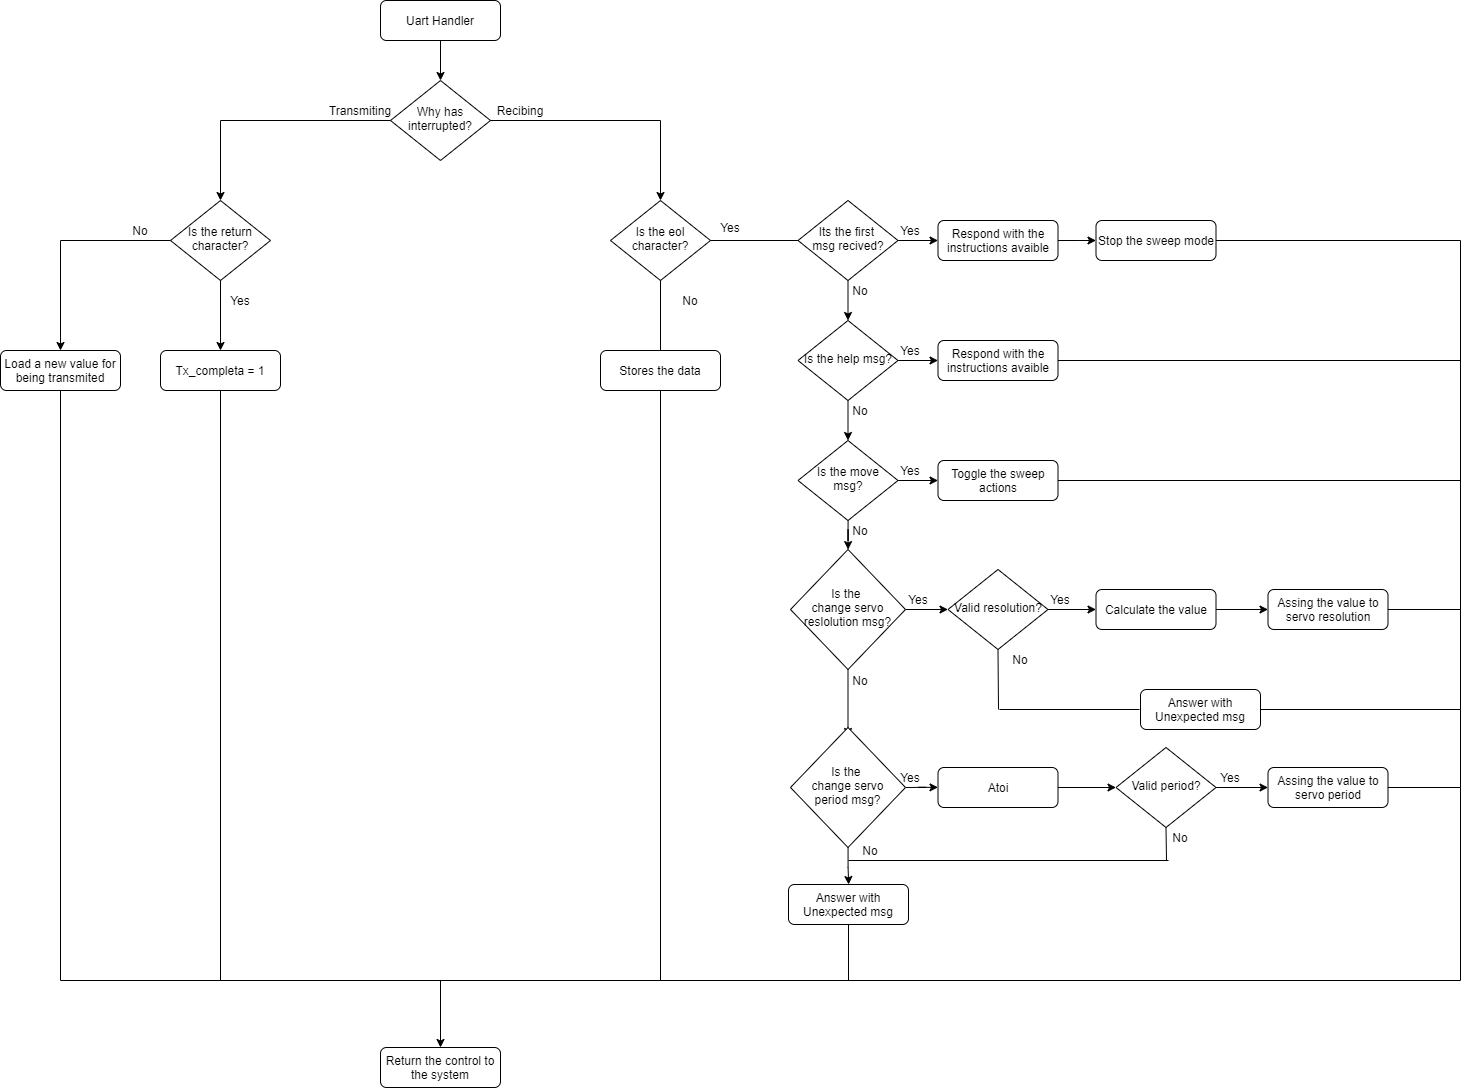

The diagram above was exported from draw.io. Its source (the exported page's mxGraphModel, read from the mxfile embedded in the PNG):
<mxGraphModel dx="4063" dy="2280" grid="1" gridSize="10" guides="1" tooltips="1" connect="1" arrows="1" fold="1" page="1" pageScale="1" pageWidth="1654" pageHeight="1169" math="0" shadow="0">
  <root>
    <mxCell id="0" />
    <mxCell id="1" parent="0" />
    <mxCell id="2" value="Uart Handler" style="rounded=1;whiteSpace=wrap;html=1;fontSize=12;glass=0;strokeWidth=1;shadow=0;" vertex="1" parent="1">
      <mxGeometry x="440" y="60" width="120" height="40" as="geometry" />
    </mxCell>
    <mxCell id="3" value="Why has interrupted?" style="rhombus;whiteSpace=wrap;html=1;shadow=0;fontFamily=Helvetica;fontSize=12;align=center;strokeWidth=1;spacing=6;spacingTop=-4;" vertex="1" parent="1">
      <mxGeometry x="450" y="140" width="100" height="80" as="geometry" />
    </mxCell>
    <mxCell id="4" value="" style="endArrow=classic;html=1;exitX=0.5;exitY=1;exitDx=0;exitDy=0;" edge="1" source="2" target="3" parent="1">
      <mxGeometry width="50" height="50" relative="1" as="geometry">
        <mxPoint x="590" y="300" as="sourcePoint" />
        <mxPoint x="640" y="250" as="targetPoint" />
      </mxGeometry>
    </mxCell>
    <mxCell id="5" value="" style="endArrow=classic;html=1;" edge="1" target="7" parent="1">
      <mxGeometry width="50" height="50" relative="1" as="geometry">
        <mxPoint x="280" y="180" as="sourcePoint" />
        <mxPoint x="520" y="390" as="targetPoint" />
      </mxGeometry>
    </mxCell>
    <mxCell id="6" value="" style="endArrow=none;html=1;entryX=0;entryY=0.5;entryDx=0;entryDy=0;" edge="1" target="3" parent="1">
      <mxGeometry width="50" height="50" relative="1" as="geometry">
        <mxPoint x="280" y="180" as="sourcePoint" />
        <mxPoint x="350" y="190" as="targetPoint" />
      </mxGeometry>
    </mxCell>
    <mxCell id="7" value="Is the return character?" style="rhombus;whiteSpace=wrap;html=1;shadow=0;fontFamily=Helvetica;fontSize=12;align=center;strokeWidth=1;spacing=6;spacingTop=-4;" vertex="1" parent="1">
      <mxGeometry x="230" y="260" width="100" height="80" as="geometry" />
    </mxCell>
    <mxCell id="8" value="Is the eol character?" style="rhombus;whiteSpace=wrap;html=1;shadow=0;fontFamily=Helvetica;fontSize=12;align=center;strokeWidth=1;spacing=6;spacingTop=-4;" vertex="1" parent="1">
      <mxGeometry x="670" y="260" width="100" height="80" as="geometry" />
    </mxCell>
    <mxCell id="9" value="" style="endArrow=none;html=1;exitX=1;exitY=0.5;exitDx=0;exitDy=0;" edge="1" source="3" parent="1">
      <mxGeometry width="50" height="50" relative="1" as="geometry">
        <mxPoint x="540" y="260" as="sourcePoint" />
        <mxPoint x="720" y="180" as="targetPoint" />
      </mxGeometry>
    </mxCell>
    <mxCell id="10" value="" style="endArrow=classic;html=1;entryX=0.5;entryY=0;entryDx=0;entryDy=0;" edge="1" target="8" parent="1">
      <mxGeometry width="50" height="50" relative="1" as="geometry">
        <mxPoint x="720" y="180" as="sourcePoint" />
        <mxPoint x="650" y="310" as="targetPoint" />
      </mxGeometry>
    </mxCell>
    <mxCell id="11" value="" style="endArrow=none;html=1;exitX=1;exitY=0.5;exitDx=0;exitDy=0;" edge="1" source="8" parent="1">
      <mxGeometry width="50" height="50" relative="1" as="geometry">
        <mxPoint x="870" y="330" as="sourcePoint" />
        <mxPoint x="860" y="300" as="targetPoint" />
      </mxGeometry>
    </mxCell>
    <mxCell id="12" value="Tx_completa = 1" style="rounded=1;whiteSpace=wrap;html=1;fontSize=12;glass=0;strokeWidth=1;shadow=0;" vertex="1" parent="1">
      <mxGeometry x="220" y="410" width="120" height="40" as="geometry" />
    </mxCell>
    <mxCell id="13" value="" style="endArrow=classic;html=1;exitX=0.5;exitY=1;exitDx=0;exitDy=0;entryX=0.5;entryY=0;entryDx=0;entryDy=0;" edge="1" source="7" target="12" parent="1">
      <mxGeometry width="50" height="50" relative="1" as="geometry">
        <mxPoint x="440" y="480" as="sourcePoint" />
        <mxPoint x="490" y="430" as="targetPoint" />
      </mxGeometry>
    </mxCell>
    <mxCell id="14" value="" style="endArrow=none;html=1;entryX=0;entryY=0.5;entryDx=0;entryDy=0;" edge="1" target="7" parent="1">
      <mxGeometry width="50" height="50" relative="1" as="geometry">
        <mxPoint x="120" y="300" as="sourcePoint" />
        <mxPoint x="180" y="290" as="targetPoint" />
      </mxGeometry>
    </mxCell>
    <mxCell id="15" value="Load a new value for being transmited" style="rounded=1;whiteSpace=wrap;html=1;fontSize=12;glass=0;strokeWidth=1;shadow=0;" vertex="1" parent="1">
      <mxGeometry x="60" y="410" width="120" height="40" as="geometry" />
    </mxCell>
    <mxCell id="16" value="" style="endArrow=none;html=1;entryX=0.5;entryY=1;entryDx=0;entryDy=0;" edge="1" target="8" parent="1">
      <mxGeometry width="50" height="50" relative="1" as="geometry">
        <mxPoint x="720" y="410" as="sourcePoint" />
        <mxPoint x="740" y="370" as="targetPoint" />
      </mxGeometry>
    </mxCell>
    <mxCell id="17" value="" style="endArrow=classic;html=1;entryX=0.5;entryY=0;entryDx=0;entryDy=0;" edge="1" target="15" parent="1">
      <mxGeometry width="50" height="50" relative="1" as="geometry">
        <mxPoint x="120" y="300" as="sourcePoint" />
        <mxPoint x="180" y="330" as="targetPoint" />
      </mxGeometry>
    </mxCell>
    <mxCell id="18" value="Stores the data" style="rounded=1;whiteSpace=wrap;html=1;fontSize=12;glass=0;strokeWidth=1;shadow=0;" vertex="1" parent="1">
      <mxGeometry x="660" y="410" width="120" height="40" as="geometry" />
    </mxCell>
    <mxCell id="19" value="" style="edgeStyle=orthogonalEdgeStyle;rounded=0;orthogonalLoop=1;jettySize=auto;html=1;" edge="1" source="21" target="23" parent="1">
      <mxGeometry relative="1" as="geometry" />
    </mxCell>
    <mxCell id="20" value="" style="edgeStyle=orthogonalEdgeStyle;rounded=0;orthogonalLoop=1;jettySize=auto;html=1;" edge="1" source="21" target="26" parent="1">
      <mxGeometry relative="1" as="geometry" />
    </mxCell>
    <mxCell id="21" value="Its the first &lt;br&gt;msg recived?" style="rhombus;whiteSpace=wrap;html=1;shadow=0;fontFamily=Helvetica;fontSize=12;align=center;strokeWidth=1;spacing=6;spacingTop=-4;" vertex="1" parent="1">
      <mxGeometry x="857.5" y="260" width="100" height="80" as="geometry" />
    </mxCell>
    <mxCell id="22" value="" style="edgeStyle=orthogonalEdgeStyle;rounded=0;orthogonalLoop=1;jettySize=auto;html=1;" edge="1" source="23" target="36" parent="1">
      <mxGeometry relative="1" as="geometry" />
    </mxCell>
    <mxCell id="23" value="Respond with the instructions avaible" style="rounded=1;whiteSpace=wrap;html=1;fontSize=12;glass=0;strokeWidth=1;shadow=0;" vertex="1" parent="1">
      <mxGeometry x="997.5" y="280" width="120" height="40" as="geometry" />
    </mxCell>
    <mxCell id="24" value="" style="edgeStyle=orthogonalEdgeStyle;rounded=0;orthogonalLoop=1;jettySize=auto;html=1;" edge="1" source="26" parent="1">
      <mxGeometry relative="1" as="geometry">
        <mxPoint x="907.5" y="500" as="targetPoint" />
      </mxGeometry>
    </mxCell>
    <mxCell id="25" value="" style="edgeStyle=orthogonalEdgeStyle;rounded=0;orthogonalLoop=1;jettySize=auto;html=1;" edge="1" source="26" target="37" parent="1">
      <mxGeometry relative="1" as="geometry" />
    </mxCell>
    <mxCell id="26" value="Is the help msg?" style="rhombus;whiteSpace=wrap;html=1;shadow=0;fontFamily=Helvetica;fontSize=12;align=center;strokeWidth=1;spacing=6;spacingTop=-4;" vertex="1" parent="1">
      <mxGeometry x="857.5" y="380" width="100" height="80" as="geometry" />
    </mxCell>
    <mxCell id="27" value="" style="edgeStyle=orthogonalEdgeStyle;rounded=0;orthogonalLoop=1;jettySize=auto;html=1;" edge="1" source="29" target="32" parent="1">
      <mxGeometry relative="1" as="geometry" />
    </mxCell>
    <mxCell id="28" value="" style="edgeStyle=orthogonalEdgeStyle;rounded=0;orthogonalLoop=1;jettySize=auto;html=1;" edge="1" source="29" target="38" parent="1">
      <mxGeometry relative="1" as="geometry" />
    </mxCell>
    <mxCell id="29" value="Is the move msg?" style="rhombus;whiteSpace=wrap;html=1;shadow=0;fontFamily=Helvetica;fontSize=12;align=center;strokeWidth=1;spacing=6;spacingTop=-4;" vertex="1" parent="1">
      <mxGeometry x="857.5" y="500" width="100" height="80" as="geometry" />
    </mxCell>
    <mxCell id="30" value="" style="edgeStyle=orthogonalEdgeStyle;rounded=0;orthogonalLoop=1;jettySize=auto;html=1;" edge="1" source="32" parent="1">
      <mxGeometry relative="1" as="geometry">
        <mxPoint x="907.5" y="796" as="targetPoint" />
      </mxGeometry>
    </mxCell>
    <mxCell id="31" value="" style="edgeStyle=orthogonalEdgeStyle;rounded=0;orthogonalLoop=1;jettySize=auto;html=1;" edge="1" source="32" target="40" parent="1">
      <mxGeometry relative="1" as="geometry" />
    </mxCell>
    <mxCell id="32" value="Is the &lt;br&gt;change servo reslolution msg?" style="rhombus;whiteSpace=wrap;html=1;shadow=0;fontFamily=Helvetica;fontSize=12;align=center;strokeWidth=1;spacing=6;spacingTop=-4;" vertex="1" parent="1">
      <mxGeometry x="850" y="609" width="115" height="120" as="geometry" />
    </mxCell>
    <mxCell id="33" value="" style="edgeStyle=orthogonalEdgeStyle;rounded=0;orthogonalLoop=1;jettySize=auto;html=1;" edge="1" target="46" parent="1">
      <mxGeometry relative="1" as="geometry">
        <mxPoint x="965" y="846.9999999999995" as="sourcePoint" />
      </mxGeometry>
    </mxCell>
    <mxCell id="34" value="" style="edgeStyle=orthogonalEdgeStyle;rounded=0;orthogonalLoop=1;jettySize=auto;html=1;" edge="1" source="35" target="55" parent="1">
      <mxGeometry relative="1" as="geometry" />
    </mxCell>
    <mxCell id="35" value="Is the &lt;br&gt;change servo period msg?" style="rhombus;whiteSpace=wrap;html=1;shadow=0;fontFamily=Helvetica;fontSize=12;align=center;strokeWidth=1;spacing=6;spacingTop=-4;" vertex="1" parent="1">
      <mxGeometry x="850" y="787" width="115" height="120" as="geometry" />
    </mxCell>
    <mxCell id="36" value="Stop the sweep mode" style="rounded=1;whiteSpace=wrap;html=1;fontSize=12;glass=0;strokeWidth=1;shadow=0;" vertex="1" parent="1">
      <mxGeometry x="1155.5" y="280" width="120" height="40" as="geometry" />
    </mxCell>
    <mxCell id="37" value="Respond with the instructions avaible" style="rounded=1;whiteSpace=wrap;html=1;fontSize=12;glass=0;strokeWidth=1;shadow=0;" vertex="1" parent="1">
      <mxGeometry x="997.5" y="400" width="120" height="40" as="geometry" />
    </mxCell>
    <mxCell id="38" value="Toggle the sweep actions" style="rounded=1;whiteSpace=wrap;html=1;fontSize=12;glass=0;strokeWidth=1;shadow=0;" vertex="1" parent="1">
      <mxGeometry x="997.5" y="520" width="120" height="40" as="geometry" />
    </mxCell>
    <mxCell id="39" value="" style="edgeStyle=orthogonalEdgeStyle;rounded=0;orthogonalLoop=1;jettySize=auto;html=1;" edge="1" source="40" target="44" parent="1">
      <mxGeometry relative="1" as="geometry" />
    </mxCell>
    <mxCell id="40" value="Valid resolution?" style="rhombus;whiteSpace=wrap;html=1;shadow=0;fontFamily=Helvetica;fontSize=12;align=center;strokeWidth=1;spacing=6;spacingTop=-4;" vertex="1" parent="1">
      <mxGeometry x="1007.5" y="629" width="100" height="80" as="geometry" />
    </mxCell>
    <mxCell id="41" value="" style="edgeStyle=orthogonalEdgeStyle;rounded=0;orthogonalLoop=1;jettySize=auto;html=1;" edge="1" source="42" target="47" parent="1">
      <mxGeometry relative="1" as="geometry" />
    </mxCell>
    <mxCell id="42" value="Valid period?" style="rhombus;whiteSpace=wrap;html=1;shadow=0;fontFamily=Helvetica;fontSize=12;align=center;strokeWidth=1;spacing=6;spacingTop=-4;" vertex="1" parent="1">
      <mxGeometry x="1175.5" y="807" width="100" height="80" as="geometry" />
    </mxCell>
    <mxCell id="43" value="" style="edgeStyle=orthogonalEdgeStyle;rounded=0;orthogonalLoop=1;jettySize=auto;html=1;" edge="1" source="44" target="52" parent="1">
      <mxGeometry relative="1" as="geometry" />
    </mxCell>
    <mxCell id="44" value="Calculate the value" style="rounded=1;whiteSpace=wrap;html=1;fontSize=12;glass=0;strokeWidth=1;shadow=0;" vertex="1" parent="1">
      <mxGeometry x="1155.5" y="649" width="120" height="40" as="geometry" />
    </mxCell>
    <mxCell id="45" value="" style="edgeStyle=orthogonalEdgeStyle;rounded=0;orthogonalLoop=1;jettySize=auto;html=1;" edge="1" source="46" target="42" parent="1">
      <mxGeometry relative="1" as="geometry" />
    </mxCell>
    <mxCell id="46" value="Atoi" style="rounded=1;whiteSpace=wrap;html=1;fontSize=12;glass=0;strokeWidth=1;shadow=0;" vertex="1" parent="1">
      <mxGeometry x="997.5" y="827" width="120" height="40" as="geometry" />
    </mxCell>
    <mxCell id="47" value="Assing the value to servo period" style="rounded=1;whiteSpace=wrap;html=1;fontSize=12;glass=0;strokeWidth=1;shadow=0;" vertex="1" parent="1">
      <mxGeometry x="1327.5" y="827" width="120" height="40" as="geometry" />
    </mxCell>
    <mxCell id="48" value="" style="endArrow=none;html=1;" edge="1" parent="1">
      <mxGeometry width="50" height="50" relative="1" as="geometry">
        <mxPoint x="1520" y="1040" as="sourcePoint" />
        <mxPoint x="1520" y="300" as="targetPoint" />
      </mxGeometry>
    </mxCell>
    <mxCell id="49" value="" style="endArrow=none;html=1;exitX=1;exitY=0.5;exitDx=0;exitDy=0;" edge="1" source="36" parent="1">
      <mxGeometry width="50" height="50" relative="1" as="geometry">
        <mxPoint x="1300" y="390" as="sourcePoint" />
        <mxPoint x="1520" y="300" as="targetPoint" />
      </mxGeometry>
    </mxCell>
    <mxCell id="50" value="" style="endArrow=none;html=1;exitX=1;exitY=0.5;exitDx=0;exitDy=0;" edge="1" source="37" parent="1">
      <mxGeometry width="50" height="50" relative="1" as="geometry">
        <mxPoint x="1190" y="450" as="sourcePoint" />
        <mxPoint x="1520" y="420" as="targetPoint" />
      </mxGeometry>
    </mxCell>
    <mxCell id="51" value="" style="endArrow=none;html=1;exitX=1;exitY=0.5;exitDx=0;exitDy=0;" edge="1" source="38" parent="1">
      <mxGeometry width="50" height="50" relative="1" as="geometry">
        <mxPoint x="1340" y="580" as="sourcePoint" />
        <mxPoint x="1520" y="540" as="targetPoint" />
      </mxGeometry>
    </mxCell>
    <mxCell id="52" value="Assing the value to servo resolution" style="rounded=1;whiteSpace=wrap;html=1;fontSize=12;glass=0;strokeWidth=1;shadow=0;" vertex="1" parent="1">
      <mxGeometry x="1327.5" y="649" width="120" height="40" as="geometry" />
    </mxCell>
    <mxCell id="53" value="" style="endArrow=none;html=1;entryX=1;entryY=0.5;entryDx=0;entryDy=0;" edge="1" target="52" parent="1">
      <mxGeometry width="50" height="50" relative="1" as="geometry">
        <mxPoint x="1520" y="669" as="sourcePoint" />
        <mxPoint x="1360" y="700" as="targetPoint" />
      </mxGeometry>
    </mxCell>
    <mxCell id="54" value="" style="endArrow=none;html=1;exitX=1;exitY=0.5;exitDx=0;exitDy=0;" edge="1" source="47" parent="1">
      <mxGeometry width="50" height="50" relative="1" as="geometry">
        <mxPoint x="1520" y="867" as="sourcePoint" />
        <mxPoint x="1520" y="846.9999999999995" as="targetPoint" />
      </mxGeometry>
    </mxCell>
    <mxCell id="55" value="Answer with Unexpected msg" style="rounded=1;whiteSpace=wrap;html=1;fontSize=12;glass=0;strokeWidth=1;shadow=0;" vertex="1" parent="1">
      <mxGeometry x="848" y="944" width="120" height="40" as="geometry" />
    </mxCell>
    <mxCell id="56" value="" style="endArrow=none;html=1;" edge="1" parent="1">
      <mxGeometry width="50" height="50" relative="1" as="geometry">
        <mxPoint x="120" y="1040" as="sourcePoint" />
        <mxPoint x="1520" y="1040" as="targetPoint" />
      </mxGeometry>
    </mxCell>
    <mxCell id="57" value="" style="endArrow=none;html=1;entryX=0.5;entryY=1;entryDx=0;entryDy=0;" edge="1" target="15" parent="1">
      <mxGeometry width="50" height="50" relative="1" as="geometry">
        <mxPoint x="120" y="1040" as="sourcePoint" />
        <mxPoint x="110" y="710" as="targetPoint" />
      </mxGeometry>
    </mxCell>
    <mxCell id="58" value="" style="endArrow=none;html=1;entryX=0.5;entryY=1;entryDx=0;entryDy=0;" edge="1" target="12" parent="1">
      <mxGeometry width="50" height="50" relative="1" as="geometry">
        <mxPoint x="280" y="1040" as="sourcePoint" />
        <mxPoint x="270" y="640" as="targetPoint" />
      </mxGeometry>
    </mxCell>
    <mxCell id="59" value="" style="endArrow=none;html=1;entryX=0.5;entryY=1;entryDx=0;entryDy=0;" edge="1" target="18" parent="1">
      <mxGeometry width="50" height="50" relative="1" as="geometry">
        <mxPoint x="720" y="1040" as="sourcePoint" />
        <mxPoint x="840" y="790" as="targetPoint" />
      </mxGeometry>
    </mxCell>
    <mxCell id="60" value="" style="endArrow=none;html=1;entryX=0.5;entryY=1;entryDx=0;entryDy=0;" edge="1" target="55" parent="1">
      <mxGeometry width="50" height="50" relative="1" as="geometry">
        <mxPoint x="908" y="1040" as="sourcePoint" />
        <mxPoint x="1030.5" y="1014" as="targetPoint" />
      </mxGeometry>
    </mxCell>
    <mxCell id="61" value="" style="endArrow=none;html=1;entryX=0.5;entryY=1;entryDx=0;entryDy=0;" edge="1" target="40" parent="1">
      <mxGeometry width="50" height="50" relative="1" as="geometry">
        <mxPoint x="1058" y="769" as="sourcePoint" />
        <mxPoint x="1050" y="749" as="targetPoint" />
      </mxGeometry>
    </mxCell>
    <mxCell id="62" value="" style="endArrow=none;html=1;entryX=0;entryY=0.5;entryDx=0;entryDy=0;" edge="1" parent="1">
      <mxGeometry width="50" height="50" relative="1" as="geometry">
        <mxPoint x="1059" y="769" as="sourcePoint" />
        <mxPoint x="1199" y="769" as="targetPoint" />
      </mxGeometry>
    </mxCell>
    <mxCell id="63" value="" style="endArrow=none;html=1;entryX=0.5;entryY=1;entryDx=0;entryDy=0;" edge="1" target="42" parent="1">
      <mxGeometry width="50" height="50" relative="1" as="geometry">
        <mxPoint x="1226" y="920" as="sourcePoint" />
        <mxPoint x="1230" y="957" as="targetPoint" />
      </mxGeometry>
    </mxCell>
    <mxCell id="64" value="Answer with Unexpected msg" style="rounded=1;whiteSpace=wrap;html=1;fontSize=12;glass=0;strokeWidth=1;shadow=0;" vertex="1" parent="1">
      <mxGeometry x="1200" y="749" width="120" height="40" as="geometry" />
    </mxCell>
    <mxCell id="65" value="" style="endArrow=none;html=1;" edge="1" parent="1">
      <mxGeometry width="50" height="50" relative="1" as="geometry">
        <mxPoint x="908" y="920" as="sourcePoint" />
        <mxPoint x="1228" y="920" as="targetPoint" />
      </mxGeometry>
    </mxCell>
    <mxCell id="66" value="" style="endArrow=none;html=1;exitX=1;exitY=0.5;exitDx=0;exitDy=0;" edge="1" source="64" parent="1">
      <mxGeometry width="50" height="50" relative="1" as="geometry">
        <mxPoint x="1370" y="810" as="sourcePoint" />
        <mxPoint x="1520" y="769" as="targetPoint" />
      </mxGeometry>
    </mxCell>
    <mxCell id="67" value="Yes" style="text;html=1;strokeColor=none;fillColor=none;align=center;verticalAlign=middle;whiteSpace=wrap;rounded=0;" vertex="1" parent="1">
      <mxGeometry x="280" y="350" width="40" height="20" as="geometry" />
    </mxCell>
    <mxCell id="68" value="No" style="text;html=1;strokeColor=none;fillColor=none;align=center;verticalAlign=middle;whiteSpace=wrap;rounded=0;" vertex="1" parent="1">
      <mxGeometry x="180" y="280" width="40" height="20" as="geometry" />
    </mxCell>
    <mxCell id="69" value="Transmiting" style="text;html=1;strokeColor=none;fillColor=none;align=center;verticalAlign=middle;whiteSpace=wrap;rounded=0;" vertex="1" parent="1">
      <mxGeometry x="400" y="160" width="40" height="20" as="geometry" />
    </mxCell>
    <mxCell id="70" value="Recibing" style="text;html=1;strokeColor=none;fillColor=none;align=center;verticalAlign=middle;whiteSpace=wrap;rounded=0;" vertex="1" parent="1">
      <mxGeometry x="560" y="160" width="40" height="20" as="geometry" />
    </mxCell>
    <mxCell id="71" value="Yes" style="text;html=1;strokeColor=none;fillColor=none;align=center;verticalAlign=middle;whiteSpace=wrap;rounded=0;" vertex="1" parent="1">
      <mxGeometry x="770" y="277" width="40" height="20" as="geometry" />
    </mxCell>
    <mxCell id="72" value="No" style="text;html=1;strokeColor=none;fillColor=none;align=center;verticalAlign=middle;whiteSpace=wrap;rounded=0;" vertex="1" parent="1">
      <mxGeometry x="730" y="350" width="40" height="20" as="geometry" />
    </mxCell>
    <mxCell id="73" value="Yes" style="text;html=1;strokeColor=none;fillColor=none;align=center;verticalAlign=middle;whiteSpace=wrap;rounded=0;" vertex="1" parent="1">
      <mxGeometry x="950" y="280" width="40" height="20" as="geometry" />
    </mxCell>
    <mxCell id="74" value="Yes" style="text;html=1;strokeColor=none;fillColor=none;align=center;verticalAlign=middle;whiteSpace=wrap;rounded=0;" vertex="1" parent="1">
      <mxGeometry x="950" y="400" width="40" height="20" as="geometry" />
    </mxCell>
    <mxCell id="75" value="Yes" style="text;html=1;strokeColor=none;fillColor=none;align=center;verticalAlign=middle;whiteSpace=wrap;rounded=0;" vertex="1" parent="1">
      <mxGeometry x="950" y="520" width="40" height="20" as="geometry" />
    </mxCell>
    <mxCell id="76" value="Yes" style="text;html=1;strokeColor=none;fillColor=none;align=center;verticalAlign=middle;whiteSpace=wrap;rounded=0;" vertex="1" parent="1">
      <mxGeometry x="957.5" y="649" width="40" height="20" as="geometry" />
    </mxCell>
    <mxCell id="77" value="Yes" style="text;html=1;strokeColor=none;fillColor=none;align=center;verticalAlign=middle;whiteSpace=wrap;rounded=0;" vertex="1" parent="1">
      <mxGeometry x="1100" y="649" width="40" height="20" as="geometry" />
    </mxCell>
    <mxCell id="78" value="Yes" style="text;html=1;strokeColor=none;fillColor=none;align=center;verticalAlign=middle;whiteSpace=wrap;rounded=0;" vertex="1" parent="1">
      <mxGeometry x="950" y="827" width="40" height="20" as="geometry" />
    </mxCell>
    <mxCell id="79" value="Yes" style="text;html=1;strokeColor=none;fillColor=none;align=center;verticalAlign=middle;whiteSpace=wrap;rounded=0;" vertex="1" parent="1">
      <mxGeometry x="1270" y="827" width="40" height="20" as="geometry" />
    </mxCell>
    <mxCell id="80" value="No" style="text;html=1;strokeColor=none;fillColor=none;align=center;verticalAlign=middle;whiteSpace=wrap;rounded=0;" vertex="1" parent="1">
      <mxGeometry x="900" y="340" width="40" height="20" as="geometry" />
    </mxCell>
    <mxCell id="81" value="No" style="text;html=1;strokeColor=none;fillColor=none;align=center;verticalAlign=middle;whiteSpace=wrap;rounded=0;" vertex="1" parent="1">
      <mxGeometry x="900" y="460" width="40" height="20" as="geometry" />
    </mxCell>
    <mxCell id="82" value="No" style="text;html=1;strokeColor=none;fillColor=none;align=center;verticalAlign=middle;whiteSpace=wrap;rounded=0;" vertex="1" parent="1">
      <mxGeometry x="900" y="580" width="40" height="20" as="geometry" />
    </mxCell>
    <mxCell id="83" value="No" style="text;html=1;strokeColor=none;fillColor=none;align=center;verticalAlign=middle;whiteSpace=wrap;rounded=0;" vertex="1" parent="1">
      <mxGeometry x="1060" y="709" width="40" height="20" as="geometry" />
    </mxCell>
    <mxCell id="84" value="No" style="text;html=1;strokeColor=none;fillColor=none;align=center;verticalAlign=middle;whiteSpace=wrap;rounded=0;" vertex="1" parent="1">
      <mxGeometry x="900" y="730" width="40" height="20" as="geometry" />
    </mxCell>
    <mxCell id="85" value="No" style="text;html=1;strokeColor=none;fillColor=none;align=center;verticalAlign=middle;whiteSpace=wrap;rounded=0;" vertex="1" parent="1">
      <mxGeometry x="1220" y="887" width="40" height="20" as="geometry" />
    </mxCell>
    <mxCell id="86" value="No" style="text;html=1;strokeColor=none;fillColor=none;align=center;verticalAlign=middle;whiteSpace=wrap;rounded=0;" vertex="1" parent="1">
      <mxGeometry x="910" y="900" width="40" height="20" as="geometry" />
    </mxCell>
    <mxCell id="87" value="Return the control to the system" style="rounded=1;whiteSpace=wrap;html=1;fontSize=12;glass=0;strokeWidth=1;shadow=0;" vertex="1" parent="1">
      <mxGeometry x="440" y="1107" width="120" height="40" as="geometry" />
    </mxCell>
    <mxCell id="88" value="" style="endArrow=classic;html=1;" edge="1" target="87" parent="1">
      <mxGeometry width="50" height="50" relative="1" as="geometry">
        <mxPoint x="500" y="1040" as="sourcePoint" />
        <mxPoint x="740" y="1130" as="targetPoint" />
      </mxGeometry>
    </mxCell>
  </root>
</mxGraphModel>